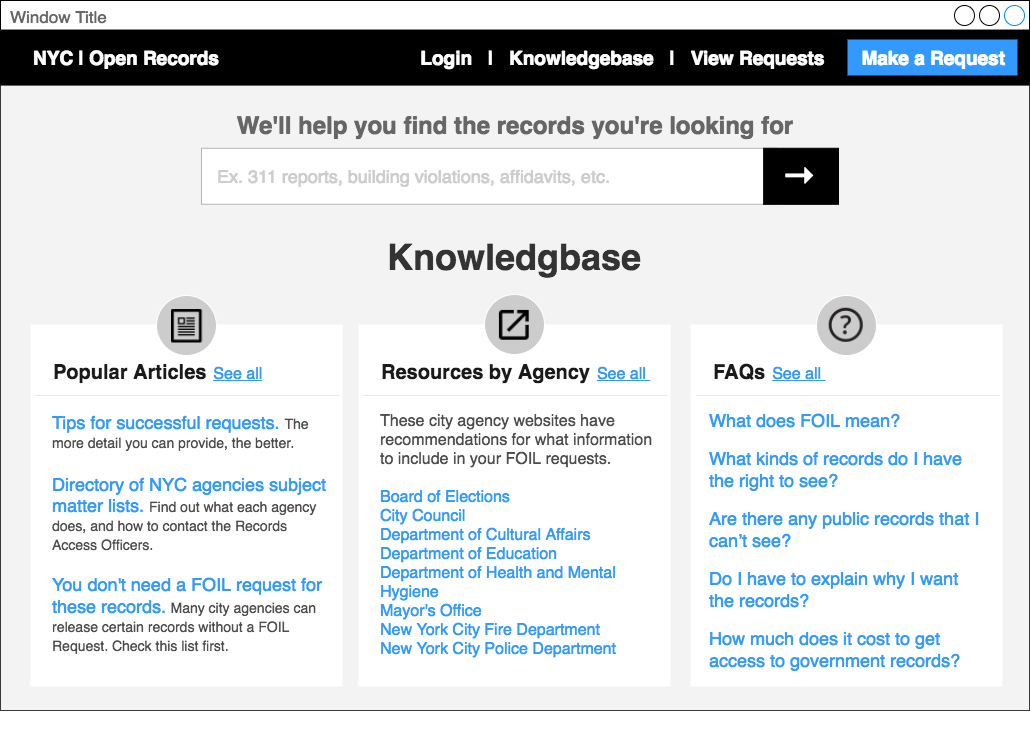

The diagram above was exported from draw.io. Its source (the exported page's mxGraphModel, read from the mxfile embedded in the PNG):
<mxGraphModel dx="1358" dy="894" grid="1" gridSize="12" guides="1" tooltips="1" connect="0" arrows="0" fold="1" page="0" pageScale="1" pageWidth="1024" pageHeight="768" background="#ffffff" math="0" shadow="0">
  <root>
    <mxCell id="0" />
    <mxCell id="1" parent="0" />
    <mxCell id="6" value="Window Title" style="strokeWidth=1;shadow=0;dashed=0;align=center;html=1;shape=mxgraph.mockup.containers.window;align=left;verticalAlign=top;spacingLeft=8;strokeColor2=#008cff;strokeColor3=#c4c4c4;fontColor=#666666;fillColor=none;mainText=;fontSize=17;labelBackgroundColor=none;" parent="1" vertex="1">
      <mxGeometry x="2" width="1029.0000000000002" height="710.0000000000002" as="geometry" />
    </mxCell>
    <mxCell id="90" value="" style="whiteSpace=wrap;html=1;fillColor=#E6E6E6;strokeColor=none;opacity=50;" parent="1" vertex="1">
      <mxGeometry x="2" y="84" width="1029" height="626" as="geometry" />
    </mxCell>
    <mxCell id="144" value="" style="group" vertex="1" connectable="0" parent="1">
      <mxGeometry x="32" y="324" width="972" height="362" as="geometry" />
    </mxCell>
    <mxCell id="107" value="" style="whiteSpace=wrap;html=1;strokeColor=none;fillColor=#FFFFFF;" vertex="1" parent="144">
      <mxGeometry x="660" width="312" height="362" as="geometry" />
    </mxCell>
    <mxCell id="91" value="" style="whiteSpace=wrap;html=1;strokeColor=none;fillColor=#FFFFFF;" parent="144" vertex="1">
      <mxGeometry x="328" width="312" height="362" as="geometry" />
    </mxCell>
    <mxCell id="93" value="" style="whiteSpace=wrap;html=1;strokeColor=none;fillColor=#FFFFFF;" parent="144" vertex="1">
      <mxGeometry width="312" height="362" as="geometry" />
    </mxCell>
    <mxCell id="154" value="" style="group" vertex="1" connectable="0" parent="144">
      <mxGeometry x="454" y="-30" width="60" height="60" as="geometry" />
    </mxCell>
    <mxCell id="149" value="" style="ellipse;whiteSpace=wrap;html=1;strokeColor=#FFFFFF;fillColor=#CCCCCC;fontSize=26;fontColor=#0000FF;align=left;" vertex="1" parent="154">
      <mxGeometry width="60" height="60" as="geometry" />
    </mxCell>
    <mxCell id="145" value="" style="shape=image;html=1;verticalAlign=top;verticalLabelPosition=bottom;labelBackgroundColor=#ffffff;imageAspect=0;aspect=fixed;image=https://cdn3.iconfinder.com/data/icons/google-material-design-icons/48/ic_open_in_new_48px-128.png;rounded=0;strokeColor=#E6E6E6;strokeWidth=1;fillColor=none;fontSize=18;fontColor=#999999;align=center;" vertex="1" parent="154">
      <mxGeometry x="10" y="11" width="39.66942148760331" height="39.66942148760331" as="geometry" />
    </mxCell>
    <mxCell id="155" value="" style="group" vertex="1" connectable="0" parent="144">
      <mxGeometry x="126" y="-29" width="60" height="60" as="geometry" />
    </mxCell>
    <mxCell id="152" value="" style="ellipse;whiteSpace=wrap;html=1;strokeColor=#FFFFFF;fillColor=#CCCCCC;fontSize=26;fontColor=#0000FF;align=left;" vertex="1" parent="155">
      <mxGeometry width="60" height="60" as="geometry" />
    </mxCell>
    <mxCell id="146" value="" style="shape=image;html=1;verticalAlign=top;verticalLabelPosition=bottom;labelBackgroundColor=#ffffff;imageAspect=0;aspect=fixed;image=https://cdn2.iconfinder.com/data/icons/files-folders-3/24/files-folders-45-128.png;rounded=0;strokeColor=#E6E6E6;strokeWidth=1;fillColor=none;fontSize=18;fontColor=#999999;align=center;" vertex="1" parent="155">
      <mxGeometry x="15" y="14.028571428571468" width="33.47107438016529" height="33.47107438016529" as="geometry" />
    </mxCell>
    <mxCell id="156" value="" style="group" vertex="1" connectable="0" parent="144">
      <mxGeometry x="785.7355371900826" y="-29.20731995277447" width="60" height="60" as="geometry" />
    </mxCell>
    <mxCell id="153" value="" style="ellipse;whiteSpace=wrap;html=1;strokeColor=#FFFFFF;fillColor=#CCCCCC;fontSize=26;fontColor=#0000FF;align=left;" vertex="1" parent="156">
      <mxGeometry width="60" height="60" as="geometry" />
    </mxCell>
    <mxCell id="147" value="" style="shape=image;html=1;verticalAlign=top;verticalLabelPosition=bottom;labelBackgroundColor=#ffffff;imageAspect=0;aspect=fixed;image=https://cdn4.iconfinder.com/data/icons/e-commerce-icon-set/48/FAQ-128.png;rounded=0;strokeColor=#E6E6E6;strokeWidth=1;fillColor=none;fontSize=18;fontColor=#999999;align=center;" vertex="1" parent="156">
      <mxGeometry x="12.999999999999943" y="12.999999999999886" width="34" height="34" as="geometry" />
    </mxCell>
    <mxCell id="52" value="" style="whiteSpace=wrap;html=1;fillColor=#000000;strokeColor=none;" parent="1" vertex="1">
      <mxGeometry x="2" y="29.0526315789474" width="1029.0000000000002" height="56.0526315789474" as="geometry" />
    </mxCell>
    <mxCell id="53" value="&lt;div style=&quot;text-align: left&quot;&gt;&lt;b style=&quot;font-size: 19px ; color: rgb(255 , 255 , 255)&quot;&gt;NYC | Open Records&lt;/b&gt;&lt;/div&gt;" style="text;html=1;strokeColor=none;fillColor=none;align=center;verticalAlign=middle;whiteSpace=wrap;fontSize=18;fontColor=#4D4D4D;" parent="1" vertex="1">
      <mxGeometry x="20" y="47" width="216" height="20" as="geometry" />
    </mxCell>
    <mxCell id="75" value="&lt;font style=&quot;line-height: 120%; font-size: 36px;&quot; color=&quot;#333333&quot;&gt;&lt;div style=&quot;text-align: left&quot;&gt;&lt;b&gt;Knowledgbase&lt;/b&gt;&lt;/div&gt;&lt;/font&gt;" style="text;html=1;strokeColor=none;fillColor=none;align=center;verticalAlign=top;whiteSpace=wrap;fontSize=36;fontColor=#FF8000;" parent="1" vertex="1">
      <mxGeometry x="365" y="229" width="300" height="54" as="geometry" />
    </mxCell>
    <mxCell id="38" value="&lt;div&gt;&lt;font color=&quot;#3399ff&quot; style=&quot;font-size: 18px&quot;&gt;Tips for successful requests.&amp;nbsp;&lt;/font&gt;&lt;span style=&quot;font-size: 14px ; line-height: 120%&quot;&gt;The more detail you can provide, the better.&lt;/span&gt;&lt;/div&gt;&lt;div&gt;&lt;font style=&quot;line-height: 120% ; font-size: 18px&quot;&gt;&lt;br&gt;&lt;/font&gt;&lt;/div&gt;&lt;div&gt;&lt;span style=&quot;line-height: 120%&quot;&gt;&lt;font color=&quot;#3399ff&quot; size=&quot;4&quot;&gt;Directory of NYC agencies subject matter lists.&amp;nbsp;&lt;/font&gt;&lt;/span&gt;&lt;span style=&quot;font-size: 14px&quot;&gt;Find out what each agency does, and how to contact the Records Access Officers.&lt;/span&gt;&lt;/div&gt;&lt;div&gt;&lt;font style=&quot;font-size: 16px&quot;&gt;&lt;br&gt;&lt;/font&gt;&lt;/div&gt;&lt;div&gt;&lt;font color=&quot;#3399ff&quot;&gt;&lt;font style=&quot;font-size: 18px&quot;&gt;You don't need a FOIL request for these records.&lt;/font&gt; &lt;/font&gt;&lt;font style=&quot;font-size: 14px&quot;&gt;Many city agencies can release certain records without a FOIL Request. Check this list first.&lt;/font&gt;&lt;/div&gt;&lt;div&gt;&lt;br&gt;&lt;br&gt;&lt;/div&gt;" style="text;strokeColor=none;fillColor=none;align=left;verticalAlign=top;whiteSpace=wrap;fontSize=16;fontColor=#4D4D4D;html=1;spacingBottom=0;spacing=18;spacingTop=-18;" parent="1" vertex="1">
      <mxGeometry x="36" y="407" width="312" height="328" as="geometry" />
    </mxCell>
    <mxCell id="81" value="&lt;p&gt;&lt;span&gt;&lt;font style=&quot;font-size: 18px&quot; color=&quot;#3399ff&quot;&gt;What does FOIL mean?&lt;/font&gt;&lt;/span&gt;&lt;/p&gt;&lt;p&gt;&lt;span&gt;&lt;font size=&quot;4&quot; color=&quot;#3399ff&quot;&gt;What kinds of records do I have the right&amp;nbsp;to see?&lt;/font&gt;&lt;/span&gt;&lt;/p&gt;&lt;p&gt;&lt;span&gt;&lt;font size=&quot;4&quot; color=&quot;#3399ff&quot;&gt;Are there any public records that I can’t&amp;nbsp;see?&lt;/font&gt;&lt;/span&gt;&lt;/p&gt;&lt;p&gt;&lt;span&gt;&lt;font size=&quot;4&quot; color=&quot;#3399ff&quot;&gt;Do I have to explain why I want the&amp;nbsp;records?&lt;/font&gt;&lt;/span&gt;&lt;/p&gt;&lt;p&gt;&lt;span&gt;&lt;font size=&quot;4&quot; color=&quot;#3399ff&quot;&gt;How much does it cost to get access to&amp;nbsp;government records?&lt;/font&gt;&lt;/span&gt;&lt;/p&gt;&lt;p&gt;&lt;br&gt;&lt;/p&gt;" style="text;strokeColor=none;fillColor=none;align=left;verticalAlign=top;whiteSpace=wrap;fontSize=16;fontColor=#4D4D4D;html=1;spacingBottom=0;spacingTop=-28;spacing=18;" parent="1" vertex="1">
      <mxGeometry x="693" y="399" width="312" height="313" as="geometry" />
    </mxCell>
    <mxCell id="104" value="" style="group" vertex="1" connectable="0" parent="1">
      <mxGeometry x="367" y="39" width="652" height="36" as="geometry" />
    </mxCell>
    <mxCell id="105" value="" style="whiteSpace=wrap;html=1;rounded=0;strokeColor=none;strokeWidth=3;fillColor=#3399FF;fontSize=27;fontColor=#999999;align=left;" vertex="1" parent="104">
      <mxGeometry x="482" width="170" height="36" as="geometry" />
    </mxCell>
    <mxCell id="106" value="&lt;div style=&quot;text-align: right&quot;&gt;&lt;font color=&quot;#ffffff&quot;&gt;&lt;span style=&quot;font-size: 19px&quot;&gt;&lt;b&gt;Login &amp;nbsp; | &amp;nbsp; Knowledgebase &amp;nbsp; | &amp;nbsp; View Requests &amp;nbsp; &amp;nbsp; &amp;nbsp; Make a Request&lt;/b&gt;&lt;/span&gt;&lt;/font&gt;&lt;/div&gt;" style="text;html=1;strokeColor=none;fillColor=none;align=right;verticalAlign=middle;whiteSpace=wrap;fontSize=16;fontColor=#4D4D4D;" vertex="1" parent="104">
      <mxGeometry y="8" width="641" height="20" as="geometry" />
    </mxCell>
    <mxCell id="136" value="&lt;div&gt;&lt;span&gt;These city agency websites have recommendations for what information to include in your FOIL requests.&lt;/span&gt;&lt;/div&gt;&lt;div&gt;&lt;font color=&quot;#3399ff&quot;&gt;&lt;br&gt;&lt;/font&gt;&lt;/div&gt;&lt;div&gt;&lt;font color=&quot;#3399ff&quot;&gt;Board of Elections&lt;/font&gt;&lt;/div&gt;&lt;div&gt;&lt;font color=&quot;#3399ff&quot;&gt;City Council&lt;/font&gt;&lt;/div&gt;&lt;div&gt;&lt;font color=&quot;#3399ff&quot;&gt;Department of Cultural Affairs&lt;/font&gt;&lt;/div&gt;&lt;div&gt;&lt;font color=&quot;#3399ff&quot;&gt;Department of Education&lt;/font&gt;&lt;/div&gt;&lt;div&gt;&lt;font color=&quot;#3399ff&quot;&gt;Department of Health and Mental Hygiene&lt;/font&gt;&lt;/div&gt;&lt;div&gt;&lt;font color=&quot;#3399ff&quot;&gt;Mayor's Office&lt;/font&gt;&lt;/div&gt;&lt;div&gt;&lt;font color=&quot;#3399ff&quot;&gt;New York City Fire Department&lt;/font&gt;&lt;/div&gt;&lt;div&gt;&lt;font color=&quot;#3399ff&quot;&gt;New York City Police Department&lt;/font&gt;&lt;/div&gt;&lt;div&gt;&lt;br&gt;&lt;br&gt;&lt;/div&gt;" style="text;strokeColor=none;fillColor=none;align=left;verticalAlign=top;whiteSpace=wrap;fontSize=16;fontColor=#4D4D4D;html=1;spacingBottom=0;spacing=18;spacingTop=-18;" vertex="1" parent="1">
      <mxGeometry x="364" y="407" width="312" height="328" as="geometry" />
    </mxCell>
    <mxCell id="125" value="&lt;font style=&quot;font-size: 24px&quot; color=&quot;#666666&quot;&gt;&lt;b&gt;We'll help you find the records you're looking for&lt;/b&gt;&lt;/font&gt;" style="text;html=1;strokeColor=none;fillColor=none;align=center;verticalAlign=middle;whiteSpace=wrap;fontSize=18;fontColor=#FF8000;" vertex="1" parent="1">
      <mxGeometry x="138" y="115" width="756" height="20" as="geometry" />
    </mxCell>
    <mxCell id="129" value="" style="group" vertex="1" connectable="0" parent="1">
      <mxGeometry x="203.00454545454556" y="147.76315789473688" width="625.9909090909089" height="56.23684210526312" as="geometry" />
    </mxCell>
    <mxCell id="130" value="" style="whiteSpace=wrap;html=1;strokeColor=#B3B3B3;fillColor=#FFFFFF;fontColor=#B3B3B3;" vertex="1" parent="129">
      <mxGeometry width="576" height="56" as="geometry" />
    </mxCell>
    <mxCell id="131" value="&lt;div style=&quot;text-align: left&quot;&gt;&lt;span&gt;&lt;font style=&quot;font-size: 18px;&quot; color=&quot;#cccccc&quot;&gt;Ex. 311 reports, building violations, affidavits, etc.&lt;/font&gt;&lt;/span&gt;&lt;br&gt;&lt;/div&gt;" style="text;html=1;strokeColor=none;fillColor=none;align=left;verticalAlign=middle;whiteSpace=wrap;fontSize=18;" vertex="1" parent="129">
      <mxGeometry x="13.854545454545189" y="17.236842105263094" width="415" height="20" as="geometry" />
    </mxCell>
    <mxCell id="132" value="" style="group" vertex="1" connectable="0" parent="129">
      <mxGeometry x="562.1545454545453" width="74.83636363636361" height="56.0526315789474" as="geometry" />
    </mxCell>
    <mxCell id="133" value="" style="whiteSpace=wrap;html=1;strokeColor=#000000;fillColor=#000000;" vertex="1" parent="132">
      <mxGeometry width="74.83636363636364" height="56.0526315789474" as="geometry" />
    </mxCell>
    <mxCell id="134" value="&lt;font color=&quot;#ffffff&quot; style=&quot;font-size: 34px&quot;&gt;&lt;b&gt;→&lt;/b&gt;&lt;/font&gt;" style="text;html=1;fontSize=18;fontColor=#FF8000;" vertex="1" parent="132">
      <mxGeometry x="16.699999999999875" y="2.2368421052630936" width="48" height="36" as="geometry" />
    </mxCell>
    <mxCell id="141" value="" style="group" vertex="1" connectable="0" parent="1">
      <mxGeometry x="365" y="360" width="328" height="40" as="geometry" />
    </mxCell>
    <mxCell id="135" value="&lt;font color=&quot;#1a1a1a&quot; style=&quot;font-size: 20px&quot;&gt;&lt;b&gt;Resources by Agency&lt;/b&gt;&lt;/font&gt;&lt;font style=&quot;font-size: 25px&quot; color=&quot;#808080&quot;&gt; &lt;/font&gt;&lt;font color=&quot;#3399ff&quot; style=&quot;font-size: 16px&quot;&gt;&lt;u&gt;See all&amp;nbsp;&lt;/u&gt;&lt;/font&gt;" style="text;html=1;strokeColor=none;fillColor=none;align=left;verticalAlign=middle;whiteSpace=wrap;rounded=1;fontSize=16;fontColor=#FF8000;" vertex="1" parent="141">
      <mxGeometry x="16" width="312" height="20" as="geometry" />
    </mxCell>
    <mxCell id="139" value="" style="line;strokeWidth=1;html=1;rounded=0;fillColor=none;fontSize=18;fontColor=#999999;align=left;strokeColor=#E6E6E6;" vertex="1" parent="141">
      <mxGeometry y="30" width="304" height="10" as="geometry" />
    </mxCell>
    <mxCell id="142" value="" style="group" vertex="1" connectable="0" parent="1">
      <mxGeometry x="697" y="360" width="307" height="40" as="geometry" />
    </mxCell>
    <mxCell id="95" value="&lt;font color=&quot;#1a1a1a&quot; style=&quot;font-size: 20px&quot;&gt;&lt;b&gt;FAQs&lt;/b&gt;&lt;/font&gt;&lt;font style=&quot;font-size: 25px&quot; color=&quot;#808080&quot;&gt;&amp;nbsp;&lt;/font&gt;&lt;u&gt;&lt;font color=&quot;#3399ff&quot;&gt;See all&amp;nbsp;&lt;/font&gt;&lt;/u&gt;" style="text;html=1;strokeColor=none;fillColor=none;align=left;verticalAlign=middle;whiteSpace=wrap;rounded=1;fontSize=16;fontColor=#FF8000;" parent="142" vertex="1">
      <mxGeometry x="16" width="291" height="20" as="geometry" />
    </mxCell>
    <mxCell id="140" value="" style="line;strokeWidth=1;html=1;rounded=0;fillColor=none;fontSize=18;fontColor=#999999;align=left;strokeColor=#E6E6E6;" vertex="1" parent="142">
      <mxGeometry y="30" width="304" height="10" as="geometry" />
    </mxCell>
    <mxCell id="143" value="" style="group" vertex="1" connectable="0" parent="1">
      <mxGeometry x="37" y="360" width="328" height="40" as="geometry" />
    </mxCell>
    <mxCell id="65" value="&lt;font style=&quot;font-size: 20px&quot; color=&quot;#1a1a1a&quot;&gt;&lt;b&gt;Popular Articles&lt;/b&gt;&lt;/font&gt;&lt;font style=&quot;font-size: 25px&quot; color=&quot;#808080&quot;&gt; &lt;/font&gt;&lt;font color=&quot;#3399ff&quot; style=&quot;font-size: 16px&quot;&gt;&lt;u&gt;See all&lt;/u&gt;&lt;/font&gt;" style="text;html=1;strokeColor=none;fillColor=none;align=left;verticalAlign=middle;whiteSpace=wrap;rounded=1;fontSize=16;fontColor=#FF8000;" parent="143" vertex="1">
      <mxGeometry x="16" width="312" height="20" as="geometry" />
    </mxCell>
    <mxCell id="138" value="" style="line;strokeWidth=1;html=1;rounded=0;fillColor=none;fontSize=18;fontColor=#999999;align=left;strokeColor=#E6E6E6;" vertex="1" parent="143">
      <mxGeometry y="30" width="304" height="10" as="geometry" />
    </mxCell>
  </root>
</mxGraphModel>